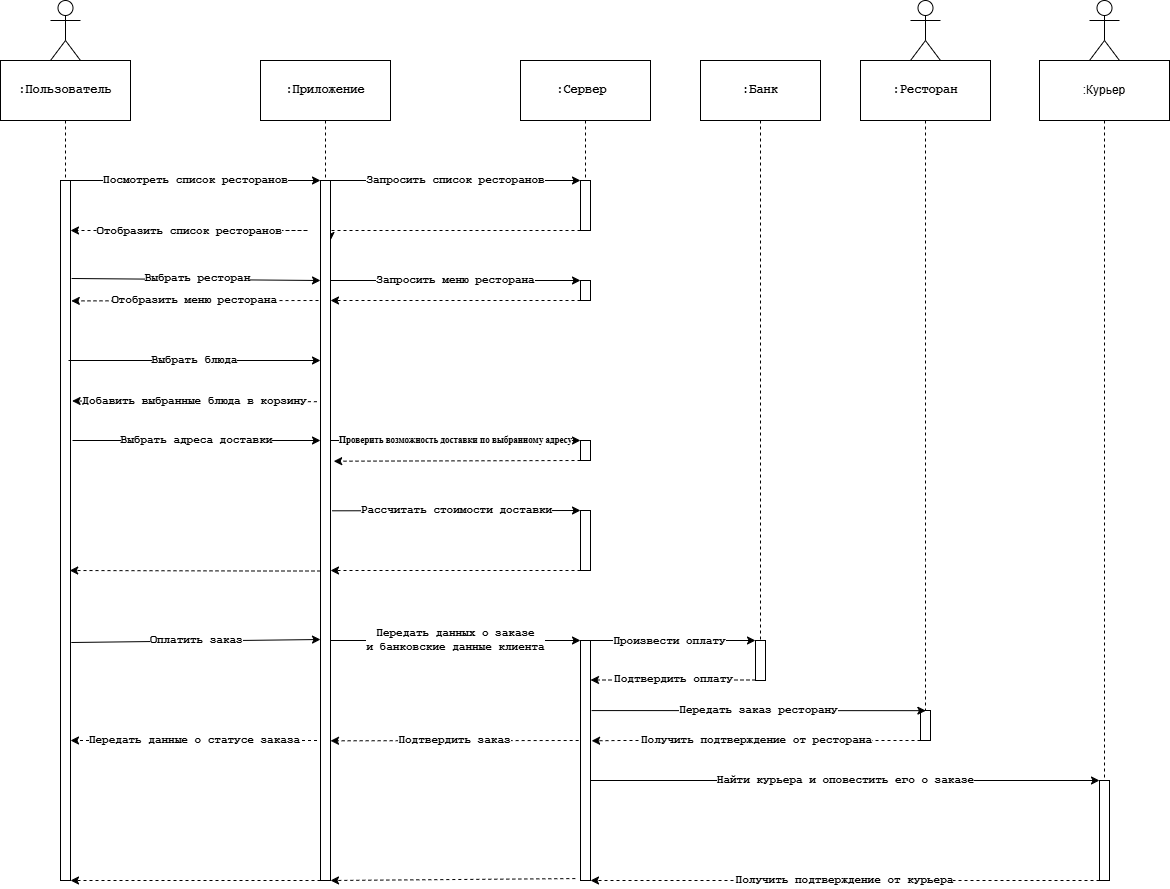

The diagram above was exported from draw.io. Its source (the exported page's mxGraphModel, read from the mxfile embedded in the PNG):
<mxGraphModel dx="1042" dy="577" grid="1" gridSize="10" guides="1" tooltips="1" connect="1" arrows="1" fold="1" page="1" pageScale="1" pageWidth="1169" pageHeight="1654" math="0" shadow="0">
  <root>
    <mxCell id="0" />
    <mxCell id="1" parent="0" />
    <mxCell id="vvP3Sj_z9ElfphOqgP7y-54" style="edgeStyle=orthogonalEdgeStyle;rounded=0;orthogonalLoop=1;jettySize=auto;html=1;exitX=0.5;exitY=1;exitDx=0;exitDy=0;entryX=0.5;entryY=0;entryDx=0;entryDy=0;endArrow=none;endFill=0;dashed=1;fontFamily=Courier New;fontStyle=1" parent="1" source="vvP3Sj_z9ElfphOqgP7y-8" target="vvP3Sj_z9ElfphOqgP7y-10" edge="1">
      <mxGeometry relative="1" as="geometry" />
    </mxCell>
    <mxCell id="vvP3Sj_z9ElfphOqgP7y-8" value=":Пользователь" style="rounded=0;whiteSpace=wrap;html=1;fontFamily=Courier New;fontStyle=1" parent="1" vertex="1">
      <mxGeometry y="140" width="130" height="60" as="geometry" />
    </mxCell>
    <mxCell id="vvP3Sj_z9ElfphOqgP7y-9" value="" style="shape=umlActor;verticalLabelPosition=bottom;verticalAlign=top;html=1;outlineConnect=0;" parent="1" vertex="1">
      <mxGeometry x="50" y="80" width="30" height="60" as="geometry" />
    </mxCell>
    <mxCell id="vvP3Sj_z9ElfphOqgP7y-14" value="Посмотреть список ресторанов" style="edgeStyle=orthogonalEdgeStyle;rounded=0;orthogonalLoop=1;jettySize=auto;html=1;exitX=1;exitY=0;exitDx=0;exitDy=0;entryX=0;entryY=0;entryDx=0;entryDy=0;fontFamily=Courier New;fontStyle=1" parent="1" source="vvP3Sj_z9ElfphOqgP7y-10" edge="1">
      <mxGeometry relative="1" as="geometry">
        <mxPoint x="320" y="260" as="targetPoint" />
        <Array as="points">
          <mxPoint x="200" y="260" />
          <mxPoint x="200" y="260" />
        </Array>
      </mxGeometry>
    </mxCell>
    <mxCell id="vvP3Sj_z9ElfphOqgP7y-10" value="" style="rounded=0;whiteSpace=wrap;html=1;fontFamily=Courier New;fontStyle=1" parent="1" vertex="1">
      <mxGeometry x="60" y="260" width="10" height="700" as="geometry" />
    </mxCell>
    <mxCell id="vvP3Sj_z9ElfphOqgP7y-55" style="edgeStyle=orthogonalEdgeStyle;rounded=0;orthogonalLoop=1;jettySize=auto;html=1;exitX=0.5;exitY=1;exitDx=0;exitDy=0;entryX=0.5;entryY=0;entryDx=0;entryDy=0;endArrow=none;endFill=0;dashed=1;fontFamily=Courier New;fontStyle=1" parent="1" source="vvP3Sj_z9ElfphOqgP7y-11" target="vvP3Sj_z9ElfphOqgP7y-35" edge="1">
      <mxGeometry relative="1" as="geometry" />
    </mxCell>
    <mxCell id="vvP3Sj_z9ElfphOqgP7y-11" value=":Приложение" style="rounded=0;whiteSpace=wrap;html=1;fontFamily=Courier New;fontStyle=1" parent="1" vertex="1">
      <mxGeometry x="260" y="140" width="130" height="60" as="geometry" />
    </mxCell>
    <mxCell id="vvP3Sj_z9ElfphOqgP7y-56" style="edgeStyle=orthogonalEdgeStyle;rounded=0;orthogonalLoop=1;jettySize=auto;html=1;exitX=0.5;exitY=1;exitDx=0;exitDy=0;entryX=0.5;entryY=0;entryDx=0;entryDy=0;endArrow=none;endFill=0;dashed=1;fontFamily=Courier New;fontStyle=1" parent="1" source="vvP3Sj_z9ElfphOqgP7y-12" target="vvP3Sj_z9ElfphOqgP7y-15" edge="1">
      <mxGeometry relative="1" as="geometry" />
    </mxCell>
    <mxCell id="vvP3Sj_z9ElfphOqgP7y-12" value=":Сервер&amp;nbsp;" style="rounded=0;whiteSpace=wrap;html=1;fontFamily=Courier New;fontStyle=1" parent="1" vertex="1">
      <mxGeometry x="520" y="140" width="130" height="60" as="geometry" />
    </mxCell>
    <mxCell id="vvP3Sj_z9ElfphOqgP7y-16" value="Запросить список ресторанов" style="edgeStyle=orthogonalEdgeStyle;rounded=0;orthogonalLoop=1;jettySize=auto;html=1;exitX=1;exitY=0;exitDx=0;exitDy=0;entryX=0;entryY=0;entryDx=0;entryDy=0;fontFamily=Courier New;fontStyle=1" parent="1" target="vvP3Sj_z9ElfphOqgP7y-15" edge="1">
      <mxGeometry relative="1" as="geometry">
        <mxPoint x="330" y="260" as="sourcePoint" />
        <Array as="points">
          <mxPoint x="460" y="260" />
          <mxPoint x="460" y="260" />
        </Array>
      </mxGeometry>
    </mxCell>
    <mxCell id="vvP3Sj_z9ElfphOqgP7y-18" style="edgeStyle=orthogonalEdgeStyle;rounded=0;orthogonalLoop=1;jettySize=auto;html=1;exitX=0;exitY=1;exitDx=0;exitDy=0;entryX=1;entryY=1;entryDx=0;entryDy=0;dashed=1;fontFamily=Courier New;fontStyle=1" parent="1" source="vvP3Sj_z9ElfphOqgP7y-15" edge="1">
      <mxGeometry relative="1" as="geometry">
        <mxPoint x="330" y="320" as="targetPoint" />
        <Array as="points">
          <mxPoint x="580" y="310" />
          <mxPoint x="330" y="310" />
        </Array>
      </mxGeometry>
    </mxCell>
    <mxCell id="vvP3Sj_z9ElfphOqgP7y-15" value="" style="rounded=0;whiteSpace=wrap;html=1;fontFamily=Courier New;fontStyle=1" parent="1" vertex="1">
      <mxGeometry x="580" y="260" width="10" height="50" as="geometry" />
    </mxCell>
    <mxCell id="vvP3Sj_z9ElfphOqgP7y-20" style="edgeStyle=orthogonalEdgeStyle;rounded=0;orthogonalLoop=1;jettySize=auto;html=1;dashed=1;fontFamily=Courier New;fontStyle=1" parent="1" edge="1">
      <mxGeometry relative="1" as="geometry">
        <mxPoint x="280" y="310" as="sourcePoint" />
        <mxPoint x="70" y="310" as="targetPoint" />
        <Array as="points">
          <mxPoint x="308" y="310" />
        </Array>
      </mxGeometry>
    </mxCell>
    <mxCell id="FCEg3ndLCkYW1eVabTNo-9" value="Отобразить список ресторанов" style="edgeLabel;html=1;align=center;verticalAlign=middle;resizable=0;points=[];fontFamily=Courier New;fontStyle=1" vertex="1" connectable="0" parent="vvP3Sj_z9ElfphOqgP7y-20">
      <mxGeometry x="0.1113" relative="1" as="geometry">
        <mxPoint as="offset" />
      </mxGeometry>
    </mxCell>
    <mxCell id="vvP3Sj_z9ElfphOqgP7y-30" value="Запросить меню ресторана" style="edgeStyle=orthogonalEdgeStyle;rounded=0;orthogonalLoop=1;jettySize=auto;html=1;exitX=1;exitY=0;exitDx=0;exitDy=0;entryX=0;entryY=0;entryDx=0;entryDy=0;fontFamily=Courier New;fontStyle=1" parent="1" target="vvP3Sj_z9ElfphOqgP7y-29" edge="1">
      <mxGeometry relative="1" as="geometry">
        <mxPoint x="330" y="360" as="sourcePoint" />
        <Array as="points">
          <mxPoint x="460" y="360" />
          <mxPoint x="460" y="360" />
        </Array>
      </mxGeometry>
    </mxCell>
    <mxCell id="vvP3Sj_z9ElfphOqgP7y-25" value="" style="endArrow=classic;html=1;rounded=0;entryX=0;entryY=0;entryDx=0;entryDy=0;exitX=1.111;exitY=0.14;exitDx=0;exitDy=0;exitPerimeter=0;fontFamily=Courier New;fontStyle=1" parent="1" source="vvP3Sj_z9ElfphOqgP7y-10" edge="1">
      <mxGeometry width="50" height="50" relative="1" as="geometry">
        <mxPoint x="80" y="360" as="sourcePoint" />
        <mxPoint x="320" y="360" as="targetPoint" />
      </mxGeometry>
    </mxCell>
    <mxCell id="vvP3Sj_z9ElfphOqgP7y-26" value="Выбрать ресторан" style="edgeLabel;html=1;align=center;verticalAlign=middle;resizable=0;points=[];fontFamily=Courier New;fontStyle=1" parent="vvP3Sj_z9ElfphOqgP7y-25" vertex="1" connectable="0">
      <mxGeometry x="0.002" y="2" relative="1" as="geometry">
        <mxPoint as="offset" />
      </mxGeometry>
    </mxCell>
    <mxCell id="vvP3Sj_z9ElfphOqgP7y-31" style="edgeStyle=orthogonalEdgeStyle;rounded=0;orthogonalLoop=1;jettySize=auto;html=1;exitX=0;exitY=1;exitDx=0;exitDy=0;entryX=1;entryY=1;entryDx=0;entryDy=0;dashed=1;fontFamily=Courier New;fontStyle=1" parent="1" source="vvP3Sj_z9ElfphOqgP7y-29" edge="1">
      <mxGeometry relative="1" as="geometry">
        <mxPoint x="330" y="380" as="targetPoint" />
        <Array as="points">
          <mxPoint x="460" y="380" />
          <mxPoint x="460" y="380" />
        </Array>
      </mxGeometry>
    </mxCell>
    <mxCell id="vvP3Sj_z9ElfphOqgP7y-29" value="" style="rounded=0;whiteSpace=wrap;html=1;fontFamily=Courier New;fontStyle=1" parent="1" vertex="1">
      <mxGeometry x="580" y="360" width="10" height="20" as="geometry" />
    </mxCell>
    <mxCell id="taFpc3pjjKbUZVqfdDk_-18" value="Отобразить меню ресторана" style="endArrow=classic;html=1;rounded=0;exitX=0;exitY=1;exitDx=0;exitDy=0;dashed=1;entryX=1.08;entryY=0.172;entryDx=0;entryDy=0;entryPerimeter=0;fontFamily=Courier New;fontStyle=1" parent="1" target="vvP3Sj_z9ElfphOqgP7y-10" edge="1">
      <mxGeometry x="0.0032" width="50" height="50" relative="1" as="geometry">
        <mxPoint x="318" y="380" as="sourcePoint" />
        <mxPoint x="80" y="410" as="targetPoint" />
        <mxPoint as="offset" />
      </mxGeometry>
    </mxCell>
    <mxCell id="vvP3Sj_z9ElfphOqgP7y-35" value="" style="rounded=0;whiteSpace=wrap;html=1;fontFamily=Courier New;fontStyle=1" parent="1" vertex="1">
      <mxGeometry x="320" y="260" width="10" height="700" as="geometry" />
    </mxCell>
    <mxCell id="vvP3Sj_z9ElfphOqgP7y-37" value="Выбрать блюда" style="endArrow=classic;html=1;rounded=0;fontFamily=Courier New;fontStyle=1" parent="1" edge="1">
      <mxGeometry width="50" height="50" relative="1" as="geometry">
        <mxPoint x="68" y="440" as="sourcePoint" />
        <mxPoint x="320" y="440" as="targetPoint" />
      </mxGeometry>
    </mxCell>
    <mxCell id="vvP3Sj_z9ElfphOqgP7y-79" style="edgeStyle=orthogonalEdgeStyle;rounded=0;orthogonalLoop=1;jettySize=auto;html=1;exitX=0.5;exitY=1;exitDx=0;exitDy=0;entryX=0.5;entryY=0;entryDx=0;entryDy=0;endArrow=none;endFill=0;dashed=1;fontFamily=Courier New;fontStyle=1" parent="1" source="vvP3Sj_z9ElfphOqgP7y-38" target="vvP3Sj_z9ElfphOqgP7y-78" edge="1">
      <mxGeometry relative="1" as="geometry">
        <Array as="points">
          <mxPoint x="925" y="640" />
          <mxPoint x="925" y="640" />
        </Array>
      </mxGeometry>
    </mxCell>
    <mxCell id="vvP3Sj_z9ElfphOqgP7y-38" value=":Ресторан" style="rounded=0;whiteSpace=wrap;html=1;fontFamily=Courier New;fontStyle=1" parent="1" vertex="1">
      <mxGeometry x="860" y="140" width="130" height="60" as="geometry" />
    </mxCell>
    <mxCell id="vvP3Sj_z9ElfphOqgP7y-39" value="" style="shape=umlActor;verticalLabelPosition=bottom;verticalAlign=top;html=1;outlineConnect=0;" parent="1" vertex="1">
      <mxGeometry x="910" y="80" width="30" height="60" as="geometry" />
    </mxCell>
    <mxCell id="vvP3Sj_z9ElfphOqgP7y-83" style="edgeStyle=orthogonalEdgeStyle;rounded=0;orthogonalLoop=1;jettySize=auto;html=1;exitX=0.5;exitY=1;exitDx=0;exitDy=0;entryX=0.5;entryY=0;entryDx=0;entryDy=0;endArrow=none;endFill=0;dashed=1;fontFamily=Courier New;fontStyle=1" parent="1" source="vvP3Sj_z9ElfphOqgP7y-40" target="vvP3Sj_z9ElfphOqgP7y-82" edge="1">
      <mxGeometry relative="1" as="geometry" />
    </mxCell>
    <mxCell id="vvP3Sj_z9ElfphOqgP7y-40" value=":Курьер" style="rounded=0;whiteSpace=wrap;html=1;" parent="1" vertex="1">
      <mxGeometry x="1039" y="140" width="130" height="60" as="geometry" />
    </mxCell>
    <mxCell id="vvP3Sj_z9ElfphOqgP7y-41" value="" style="shape=umlActor;verticalLabelPosition=bottom;verticalAlign=top;html=1;outlineConnect=0;" parent="1" vertex="1">
      <mxGeometry x="1089" y="80" width="30" height="60" as="geometry" />
    </mxCell>
    <mxCell id="vvP3Sj_z9ElfphOqgP7y-43" value="Добавить выбранные блюда в корзину" style="endArrow=classic;html=1;rounded=0;dashed=1;entryX=1.16;entryY=0.315;entryDx=0;entryDy=0;entryPerimeter=0;exitX=-0.36;exitY=0.316;exitDx=0;exitDy=0;exitPerimeter=0;fontFamily=Courier New;fontStyle=1" parent="1" source="vvP3Sj_z9ElfphOqgP7y-35" target="vvP3Sj_z9ElfphOqgP7y-10" edge="1">
      <mxGeometry x="-0.0033" width="50" height="50" relative="1" as="geometry">
        <mxPoint x="310" y="479" as="sourcePoint" />
        <mxPoint x="80" y="479" as="targetPoint" />
        <mxPoint as="offset" />
      </mxGeometry>
    </mxCell>
    <mxCell id="vvP3Sj_z9ElfphOqgP7y-44" value="Выбрать адреса доставки" style="endArrow=classic;html=1;rounded=0;fontFamily=Courier New;fontStyle=1" parent="1" edge="1">
      <mxGeometry width="50" height="50" relative="1" as="geometry">
        <mxPoint x="72" y="520" as="sourcePoint" />
        <mxPoint x="320" y="520" as="targetPoint" />
        <mxPoint as="offset" />
      </mxGeometry>
    </mxCell>
    <mxCell id="vvP3Sj_z9ElfphOqgP7y-46" value="" style="rounded=0;whiteSpace=wrap;html=1;fontFamily=Courier New;fontStyle=1" parent="1" vertex="1">
      <mxGeometry x="580" y="520" width="10" height="20" as="geometry" />
    </mxCell>
    <mxCell id="vvP3Sj_z9ElfphOqgP7y-47" value="&lt;font face=&quot;Times New Roman&quot; style=&quot;font-size: 9px;&quot;&gt;Проверить возможность доставки по выбранному адресу&lt;/font&gt;" style="endArrow=classic;html=1;rounded=0;entryX=0;entryY=0;entryDx=0;entryDy=0;fontFamily=Courier New;fontStyle=1" parent="1" target="vvP3Sj_z9ElfphOqgP7y-46" edge="1">
      <mxGeometry width="50" height="50" relative="1" as="geometry">
        <mxPoint x="330" y="520" as="sourcePoint" />
        <mxPoint x="490" y="520" as="targetPoint" />
      </mxGeometry>
    </mxCell>
    <mxCell id="vvP3Sj_z9ElfphOqgP7y-49" value="" style="endArrow=classic;html=1;rounded=0;exitX=0;exitY=1;exitDx=0;exitDy=0;dashed=1;entryX=1.32;entryY=0.401;entryDx=0;entryDy=0;entryPerimeter=0;fontFamily=Courier New;fontStyle=1" parent="1" source="vvP3Sj_z9ElfphOqgP7y-46" target="vvP3Sj_z9ElfphOqgP7y-35" edge="1">
      <mxGeometry width="50" height="50" relative="1" as="geometry">
        <mxPoint x="360" y="540" as="sourcePoint" />
        <mxPoint x="340" y="540" as="targetPoint" />
      </mxGeometry>
    </mxCell>
    <mxCell id="vvP3Sj_z9ElfphOqgP7y-51" value="Рассчитать стоимости доставки" style="endArrow=classic;html=1;rounded=0;entryX=0;entryY=0;entryDx=0;entryDy=0;exitX=1.16;exitY=0.429;exitDx=0;exitDy=0;exitPerimeter=0;fontFamily=Courier New;fontStyle=1" parent="1" edge="1">
      <mxGeometry width="50" height="50" relative="1" as="geometry">
        <mxPoint x="331.5999999999999" y="590.3" as="sourcePoint" />
        <mxPoint x="580" y="590" as="targetPoint" />
      </mxGeometry>
    </mxCell>
    <mxCell id="vvP3Sj_z9ElfphOqgP7y-52" value="" style="endArrow=classic;html=1;rounded=0;exitX=0;exitY=1;exitDx=0;exitDy=0;dashed=1;fontFamily=Courier New;fontStyle=1" parent="1" edge="1">
      <mxGeometry width="50" height="50" relative="1" as="geometry">
        <mxPoint x="580" y="650" as="sourcePoint" />
        <mxPoint x="330" y="650" as="targetPoint" />
      </mxGeometry>
    </mxCell>
    <mxCell id="vvP3Sj_z9ElfphOqgP7y-53" value="" style="endArrow=classic;html=1;rounded=0;exitX=0;exitY=1;exitDx=0;exitDy=0;dashed=1;entryX=0.92;entryY=0.485;entryDx=0;entryDy=0;entryPerimeter=0;fontFamily=Courier New;fontStyle=1" parent="1" edge="1">
      <mxGeometry width="50" height="50" relative="1" as="geometry">
        <mxPoint x="320" y="650.5" as="sourcePoint" />
        <mxPoint x="69.20000000000005" y="650" as="targetPoint" />
        <Array as="points">
          <mxPoint x="260" y="650.5" />
        </Array>
      </mxGeometry>
    </mxCell>
    <mxCell id="vvP3Sj_z9ElfphOqgP7y-70" style="edgeStyle=orthogonalEdgeStyle;rounded=0;orthogonalLoop=1;jettySize=auto;html=1;exitX=0.5;exitY=1;exitDx=0;exitDy=0;entryX=0.5;entryY=0;entryDx=0;entryDy=0;endArrow=none;endFill=0;dashed=1;fontFamily=Courier New;fontStyle=1" parent="1" source="vvP3Sj_z9ElfphOqgP7y-57" target="vvP3Sj_z9ElfphOqgP7y-69" edge="1">
      <mxGeometry relative="1" as="geometry" />
    </mxCell>
    <mxCell id="vvP3Sj_z9ElfphOqgP7y-57" value=":Банк" style="rounded=0;whiteSpace=wrap;html=1;fontFamily=Courier New;fontStyle=1" parent="1" vertex="1">
      <mxGeometry x="700" y="140" width="120" height="60" as="geometry" />
    </mxCell>
    <mxCell id="vvP3Sj_z9ElfphOqgP7y-65" value="Оплатить заказ" style="endArrow=classic;html=1;rounded=0;exitX=1.08;exitY=0.66;exitDx=0;exitDy=0;exitPerimeter=0;fontFamily=Courier New;fontStyle=1" parent="1" source="vvP3Sj_z9ElfphOqgP7y-10" edge="1">
      <mxGeometry width="50" height="50" relative="1" as="geometry">
        <mxPoint x="80" y="719" as="sourcePoint" />
        <mxPoint x="320" y="719" as="targetPoint" />
      </mxGeometry>
    </mxCell>
    <mxCell id="vvP3Sj_z9ElfphOqgP7y-71" style="edgeStyle=orthogonalEdgeStyle;rounded=0;orthogonalLoop=1;jettySize=auto;html=1;exitX=1;exitY=0;exitDx=0;exitDy=0;entryX=0;entryY=0;entryDx=0;entryDy=0;fontFamily=Courier New;fontStyle=1" parent="1" source="vvP3Sj_z9ElfphOqgP7y-66" target="vvP3Sj_z9ElfphOqgP7y-69" edge="1">
      <mxGeometry relative="1" as="geometry">
        <Array as="points">
          <mxPoint x="670" y="720" />
          <mxPoint x="670" y="720" />
        </Array>
      </mxGeometry>
    </mxCell>
    <mxCell id="vvP3Sj_z9ElfphOqgP7y-72" value="Произвести оплату" style="edgeLabel;html=1;align=center;verticalAlign=middle;resizable=0;points=[];fontFamily=Courier New;fontStyle=1" parent="vvP3Sj_z9ElfphOqgP7y-71" vertex="1" connectable="0">
      <mxGeometry x="-0.0485" y="1" relative="1" as="geometry">
        <mxPoint y="1" as="offset" />
      </mxGeometry>
    </mxCell>
    <mxCell id="vvP3Sj_z9ElfphOqgP7y-66" value="" style="rounded=0;whiteSpace=wrap;html=1;fontFamily=Courier New;fontStyle=1" parent="1" vertex="1">
      <mxGeometry x="580" y="720" width="10" height="240" as="geometry" />
    </mxCell>
    <mxCell id="vvP3Sj_z9ElfphOqgP7y-68" value="Передать данных о заказе&lt;div&gt;и банковские данные клиента&lt;/div&gt;" style="endArrow=classic;html=1;rounded=0;entryX=0;entryY=0;entryDx=0;entryDy=0;fontFamily=Courier New;fontStyle=1" parent="1" target="vvP3Sj_z9ElfphOqgP7y-66" edge="1">
      <mxGeometry width="50" height="50" relative="1" as="geometry">
        <mxPoint x="330" y="720" as="sourcePoint" />
        <mxPoint x="380" y="670" as="targetPoint" />
        <mxPoint as="offset" />
      </mxGeometry>
    </mxCell>
    <mxCell id="vvP3Sj_z9ElfphOqgP7y-73" style="edgeStyle=orthogonalEdgeStyle;rounded=0;orthogonalLoop=1;jettySize=auto;html=1;exitX=0;exitY=1;exitDx=0;exitDy=0;entryX=1;entryY=1;entryDx=0;entryDy=0;dashed=1;fontFamily=Courier New;fontStyle=1" parent="1" edge="1">
      <mxGeometry relative="1" as="geometry">
        <mxPoint x="755" y="759.5" as="sourcePoint" />
        <mxPoint x="590" y="759.5" as="targetPoint" />
        <Array as="points">
          <mxPoint x="670" y="759.5" />
          <mxPoint x="670" y="759.5" />
        </Array>
      </mxGeometry>
    </mxCell>
    <mxCell id="vvP3Sj_z9ElfphOqgP7y-74" value="Подтвердить оплату" style="edgeLabel;html=1;align=center;verticalAlign=middle;resizable=0;points=[];fontFamily=Courier New;fontStyle=1" parent="vvP3Sj_z9ElfphOqgP7y-73" vertex="1" connectable="0">
      <mxGeometry x="0.0061" y="-1" relative="1" as="geometry">
        <mxPoint as="offset" />
      </mxGeometry>
    </mxCell>
    <mxCell id="vvP3Sj_z9ElfphOqgP7y-69" value="" style="rounded=0;whiteSpace=wrap;html=1;fontFamily=Courier New;fontStyle=1" parent="1" vertex="1">
      <mxGeometry x="755" y="720" width="10" height="40" as="geometry" />
    </mxCell>
    <mxCell id="vvP3Sj_z9ElfphOqgP7y-78" value="" style="rounded=0;whiteSpace=wrap;html=1;fontFamily=Courier New;fontStyle=1" parent="1" vertex="1">
      <mxGeometry x="920" y="790" width="10" height="30" as="geometry" />
    </mxCell>
    <mxCell id="taFpc3pjjKbUZVqfdDk_-21" value="Получить подтверждение от ресторана" style="endArrow=classic;html=1;rounded=0;exitX=0;exitY=1;exitDx=0;exitDy=0;dashed=1;entryX=1.111;entryY=0.418;entryDx=0;entryDy=0;entryPerimeter=0;fontFamily=Courier New;fontStyle=1" parent="1" source="vvP3Sj_z9ElfphOqgP7y-78" target="vvP3Sj_z9ElfphOqgP7y-66" edge="1">
      <mxGeometry width="50" height="50" relative="1" as="geometry">
        <mxPoint x="920" y="839.49" as="sourcePoint" />
        <mxPoint x="600" y="839" as="targetPoint" />
        <Array as="points">
          <mxPoint x="620" y="820" />
        </Array>
      </mxGeometry>
    </mxCell>
    <mxCell id="vvP3Sj_z9ElfphOqgP7y-80" value="Передать заказ ресторану" style="endArrow=classic;html=1;rounded=0;entryX=0;entryY=0.2;entryDx=0;entryDy=0;entryPerimeter=0;exitX=1.111;exitY=0.292;exitDx=0;exitDy=0;exitPerimeter=0;fontFamily=Courier New;fontStyle=1" parent="1" source="vvP3Sj_z9ElfphOqgP7y-66" edge="1">
      <mxGeometry width="50" height="50" relative="1" as="geometry">
        <mxPoint x="610" y="790" as="sourcePoint" />
        <mxPoint x="925.36" y="790.16" as="targetPoint" />
      </mxGeometry>
    </mxCell>
    <mxCell id="taFpc3pjjKbUZVqfdDk_-22" value="Передать данные о статусе заказа" style="endArrow=classic;html=1;rounded=0;exitX=0;exitY=0.806;exitDx=0;exitDy=0;exitPerimeter=0;entryX=1.35;entryY=0.806;entryDx=0;entryDy=0;entryPerimeter=0;dashed=1;fontFamily=Courier New;fontStyle=1" parent="1" edge="1">
      <mxGeometry width="50" height="50" relative="1" as="geometry">
        <mxPoint x="316.5" y="820" as="sourcePoint" />
        <mxPoint x="70" y="820" as="targetPoint" />
      </mxGeometry>
    </mxCell>
    <mxCell id="vvP3Sj_z9ElfphOqgP7y-82" value="" style="rounded=0;whiteSpace=wrap;html=1;fontFamily=Courier New;fontStyle=1" parent="1" vertex="1">
      <mxGeometry x="1099" y="860" width="10" height="100" as="geometry" />
    </mxCell>
    <mxCell id="vvP3Sj_z9ElfphOqgP7y-86" value="Найти курьера и оповестить его о заказе" style="endArrow=classic;html=1;rounded=0;entryX=0;entryY=0;entryDx=0;entryDy=0;fontFamily=Courier New;fontStyle=1" parent="1" target="vvP3Sj_z9ElfphOqgP7y-82" edge="1">
      <mxGeometry width="50" height="50" relative="1" as="geometry">
        <mxPoint x="590" y="860" as="sourcePoint" />
        <mxPoint x="690" y="860" as="targetPoint" />
      </mxGeometry>
    </mxCell>
    <mxCell id="vvP3Sj_z9ElfphOqgP7y-87" value="Подтвердить заказ" style="endArrow=classic;html=1;rounded=0;dashed=1;entryX=1.185;entryY=0.829;entryDx=0;entryDy=0;entryPerimeter=0;exitX=0;exitY=0.5;exitDx=0;exitDy=0;fontFamily=Courier New;fontStyle=1" parent="1" edge="1">
      <mxGeometry width="50" height="50" relative="1" as="geometry">
        <mxPoint x="578.15" y="820" as="sourcePoint" />
        <mxPoint x="329.9999999999999" y="820.3" as="targetPoint" />
      </mxGeometry>
    </mxCell>
    <mxCell id="vvP3Sj_z9ElfphOqgP7y-89" value="Получить подтверждение от курьера" style="endArrow=classic;html=1;rounded=0;exitX=0;exitY=1;exitDx=0;exitDy=0;dashed=1;fontFamily=Courier New;fontStyle=1" parent="1" source="vvP3Sj_z9ElfphOqgP7y-82" edge="1">
      <mxGeometry width="50" height="50" relative="1" as="geometry">
        <mxPoint x="800" y="1040" as="sourcePoint" />
        <mxPoint x="590" y="960" as="targetPoint" />
      </mxGeometry>
    </mxCell>
    <mxCell id="2RTO4Wm0ultdxBswHpuJ-1" value="" style="endArrow=classic;html=1;rounded=0;exitX=-0.519;exitY=0.992;exitDx=0;exitDy=0;exitPerimeter=0;entryX=1;entryY=1;entryDx=0;entryDy=0;dashed=1;fontFamily=Courier New;fontStyle=1" parent="1" source="vvP3Sj_z9ElfphOqgP7y-66" target="vvP3Sj_z9ElfphOqgP7y-35" edge="1">
      <mxGeometry width="50" height="50" relative="1" as="geometry">
        <mxPoint x="390" y="1010" as="sourcePoint" />
        <mxPoint x="440" y="960" as="targetPoint" />
      </mxGeometry>
    </mxCell>
    <mxCell id="2RTO4Wm0ultdxBswHpuJ-2" value="" style="endArrow=classic;html=1;rounded=0;exitX=-0.519;exitY=0.992;exitDx=0;exitDy=0;exitPerimeter=0;entryX=1;entryY=1;entryDx=0;entryDy=0;dashed=1;fontFamily=Courier New;fontStyle=1" parent="1" target="vvP3Sj_z9ElfphOqgP7y-10" edge="1">
      <mxGeometry width="50" height="50" relative="1" as="geometry">
        <mxPoint x="320" y="960" as="sourcePoint" />
        <mxPoint x="75" y="962" as="targetPoint" />
      </mxGeometry>
    </mxCell>
    <mxCell id="FCEg3ndLCkYW1eVabTNo-6" value="" style="rounded=0;whiteSpace=wrap;html=1;rotation=-90;fontFamily=Courier New;fontStyle=1" vertex="1" parent="1">
      <mxGeometry x="555" y="615" width="60" height="10" as="geometry" />
    </mxCell>
  </root>
</mxGraphModel>